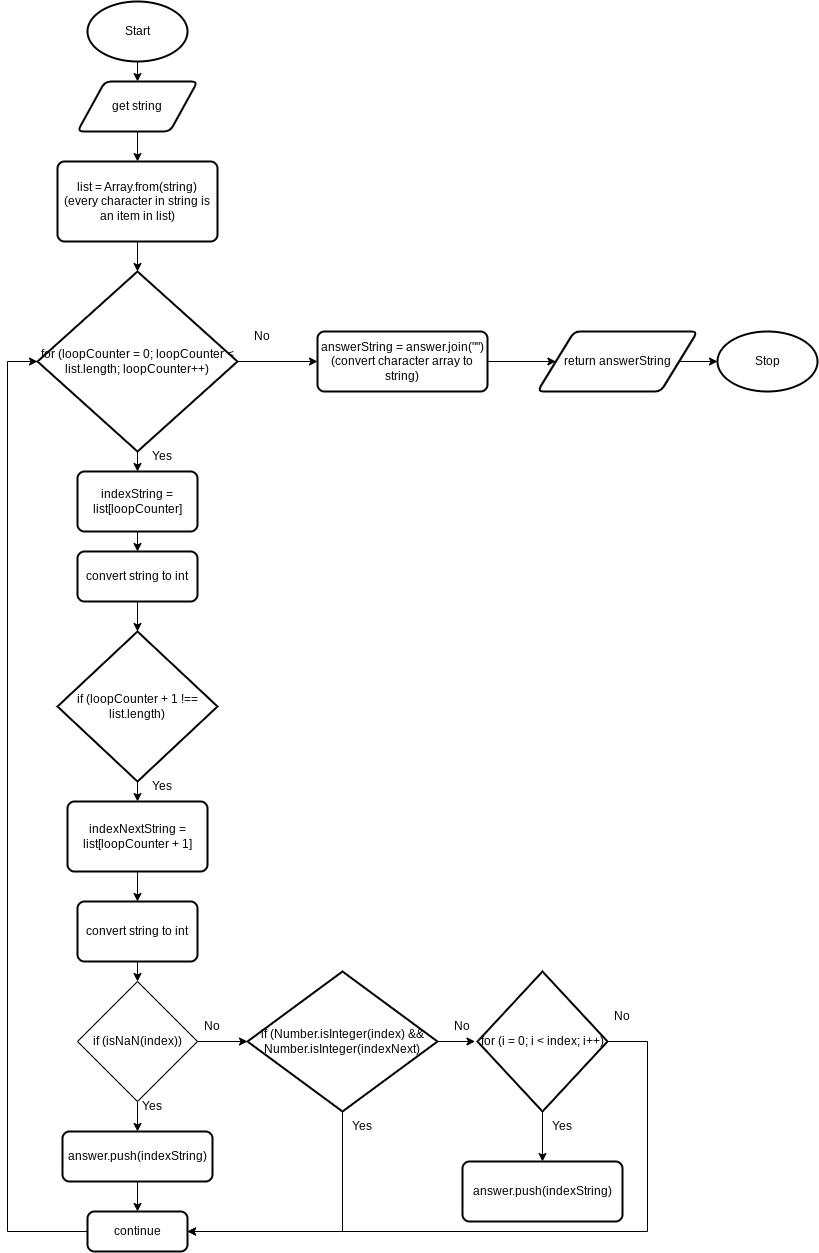

The diagram above was exported from draw.io. Its source (the exported page's mxGraphModel, read from the mxfile embedded in the PNG):
<mxGraphModel dx="1178" dy="570" grid="1" gridSize="10" guides="1" tooltips="1" connect="1" arrows="1" fold="1" page="1" pageScale="1" pageWidth="827" pageHeight="1169" math="0" shadow="0">
  <root>
    <mxCell id="0" />
    <mxCell id="1" parent="0" />
    <mxCell id="4" style="edgeStyle=none;html=1;exitX=0.5;exitY=1;exitDx=0;exitDy=0;exitPerimeter=0;entryX=0.5;entryY=0;entryDx=0;entryDy=0;" edge="1" parent="1" source="2" target="3">
      <mxGeometry relative="1" as="geometry" />
    </mxCell>
    <mxCell id="2" value="Start" style="strokeWidth=2;html=1;shape=mxgraph.flowchart.start_1;whiteSpace=wrap;" vertex="1" parent="1">
      <mxGeometry x="80" y="40" width="100" height="60" as="geometry" />
    </mxCell>
    <mxCell id="6" style="edgeStyle=none;html=1;exitX=0.5;exitY=1;exitDx=0;exitDy=0;entryX=0.5;entryY=0;entryDx=0;entryDy=0;" edge="1" parent="1" source="3" target="5">
      <mxGeometry relative="1" as="geometry" />
    </mxCell>
    <mxCell id="3" value="get string" style="shape=parallelogram;html=1;strokeWidth=2;perimeter=parallelogramPerimeter;whiteSpace=wrap;rounded=1;arcSize=12;size=0.23;" vertex="1" parent="1">
      <mxGeometry x="70" y="120" width="120" height="50" as="geometry" />
    </mxCell>
    <mxCell id="8" style="edgeStyle=none;html=1;exitX=0.5;exitY=1;exitDx=0;exitDy=0;entryX=0.5;entryY=0;entryDx=0;entryDy=0;entryPerimeter=0;" edge="1" parent="1" source="5" target="7">
      <mxGeometry relative="1" as="geometry" />
    </mxCell>
    <mxCell id="5" value="list = Array.from(string)&lt;br&gt;(every character in string is an item in list)" style="rounded=1;whiteSpace=wrap;html=1;absoluteArcSize=1;arcSize=14;strokeWidth=2;" vertex="1" parent="1">
      <mxGeometry x="50" y="200" width="160" height="80" as="geometry" />
    </mxCell>
    <mxCell id="10" style="edgeStyle=none;html=1;exitX=0.5;exitY=1;exitDx=0;exitDy=0;exitPerimeter=0;entryX=0.5;entryY=0;entryDx=0;entryDy=0;" edge="1" parent="1" source="7" target="9">
      <mxGeometry relative="1" as="geometry" />
    </mxCell>
    <mxCell id="52" style="edgeStyle=orthogonalEdgeStyle;rounded=0;html=1;exitX=1;exitY=0.5;exitDx=0;exitDy=0;exitPerimeter=0;entryX=0;entryY=0.5;entryDx=0;entryDy=0;" edge="1" parent="1" source="7" target="51">
      <mxGeometry relative="1" as="geometry" />
    </mxCell>
    <mxCell id="7" value="for (loopCounter = 0; loopCounter &amp;lt; list.length; loopCounter++)" style="strokeWidth=2;html=1;shape=mxgraph.flowchart.decision;whiteSpace=wrap;" vertex="1" parent="1">
      <mxGeometry x="30" y="310" width="200" height="180" as="geometry" />
    </mxCell>
    <mxCell id="13" style="edgeStyle=none;html=1;exitX=0.5;exitY=1;exitDx=0;exitDy=0;entryX=0.5;entryY=0;entryDx=0;entryDy=0;" edge="1" parent="1" source="9" target="12">
      <mxGeometry relative="1" as="geometry" />
    </mxCell>
    <mxCell id="9" value="indexString = list[loopCounter]" style="rounded=1;whiteSpace=wrap;html=1;absoluteArcSize=1;arcSize=14;strokeWidth=2;" vertex="1" parent="1">
      <mxGeometry x="70" y="510" width="120" height="60" as="geometry" />
    </mxCell>
    <mxCell id="15" style="edgeStyle=none;html=1;exitX=0.5;exitY=1;exitDx=0;exitDy=0;entryX=0.5;entryY=0;entryDx=0;entryDy=0;entryPerimeter=0;" edge="1" parent="1" source="12" target="14">
      <mxGeometry relative="1" as="geometry" />
    </mxCell>
    <mxCell id="12" value="convert string to int" style="rounded=1;whiteSpace=wrap;html=1;absoluteArcSize=1;arcSize=14;strokeWidth=2;" vertex="1" parent="1">
      <mxGeometry x="70" y="590" width="120" height="50" as="geometry" />
    </mxCell>
    <mxCell id="17" style="edgeStyle=none;html=1;exitX=0.5;exitY=1;exitDx=0;exitDy=0;exitPerimeter=0;entryX=0.5;entryY=0;entryDx=0;entryDy=0;" edge="1" parent="1" source="14" target="16">
      <mxGeometry relative="1" as="geometry" />
    </mxCell>
    <mxCell id="14" value="if (loopCounter + 1 !== list.length)" style="strokeWidth=2;html=1;shape=mxgraph.flowchart.decision;whiteSpace=wrap;" vertex="1" parent="1">
      <mxGeometry x="50" y="670" width="160" height="150" as="geometry" />
    </mxCell>
    <mxCell id="19" style="edgeStyle=none;html=1;exitX=0.5;exitY=1;exitDx=0;exitDy=0;entryX=0.5;entryY=0;entryDx=0;entryDy=0;" edge="1" parent="1" source="16" target="18">
      <mxGeometry relative="1" as="geometry" />
    </mxCell>
    <mxCell id="16" value="indexNextString = list[loopCounter + 1]" style="rounded=1;whiteSpace=wrap;html=1;absoluteArcSize=1;arcSize=14;strokeWidth=2;" vertex="1" parent="1">
      <mxGeometry x="60" y="840" width="140" height="70" as="geometry" />
    </mxCell>
    <mxCell id="23" style="edgeStyle=none;html=1;exitX=0.5;exitY=1;exitDx=0;exitDy=0;entryX=0.5;entryY=0;entryDx=0;entryDy=0;" edge="1" parent="1" source="18" target="22">
      <mxGeometry relative="1" as="geometry" />
    </mxCell>
    <mxCell id="18" value="convert string to int" style="rounded=1;whiteSpace=wrap;html=1;absoluteArcSize=1;arcSize=14;strokeWidth=2;" vertex="1" parent="1">
      <mxGeometry x="70" y="940" width="120" height="60" as="geometry" />
    </mxCell>
    <mxCell id="20" value="Yes" style="text;html=1;strokeColor=none;fillColor=none;align=center;verticalAlign=middle;whiteSpace=wrap;rounded=0;" vertex="1" parent="1">
      <mxGeometry x="130" y="810" width="50" height="30" as="geometry" />
    </mxCell>
    <mxCell id="21" value="Yes" style="text;html=1;strokeColor=none;fillColor=none;align=center;verticalAlign=middle;whiteSpace=wrap;rounded=0;" vertex="1" parent="1">
      <mxGeometry x="130" y="480" width="50" height="30" as="geometry" />
    </mxCell>
    <mxCell id="25" style="edgeStyle=none;html=1;exitX=0.5;exitY=1;exitDx=0;exitDy=0;entryX=0.5;entryY=0;entryDx=0;entryDy=0;" edge="1" parent="1" source="22" target="24">
      <mxGeometry relative="1" as="geometry" />
    </mxCell>
    <mxCell id="32" style="edgeStyle=orthogonalEdgeStyle;rounded=0;html=1;exitX=1;exitY=0.5;exitDx=0;exitDy=0;entryX=0;entryY=0.5;entryDx=0;entryDy=0;entryPerimeter=0;" edge="1" parent="1" source="22" target="31">
      <mxGeometry relative="1" as="geometry" />
    </mxCell>
    <mxCell id="22" value="if (isNaN(index))" style="rhombus;whiteSpace=wrap;html=1;" vertex="1" parent="1">
      <mxGeometry x="70" y="1020" width="120" height="120" as="geometry" />
    </mxCell>
    <mxCell id="29" style="edgeStyle=none;html=1;exitX=0.5;exitY=1;exitDx=0;exitDy=0;entryX=0.5;entryY=0;entryDx=0;entryDy=0;" edge="1" parent="1" source="24" target="28">
      <mxGeometry relative="1" as="geometry" />
    </mxCell>
    <mxCell id="24" value="answer.push(indexString)" style="rounded=1;whiteSpace=wrap;html=1;absoluteArcSize=1;arcSize=14;strokeWidth=2;" vertex="1" parent="1">
      <mxGeometry x="55" y="1170" width="150" height="50" as="geometry" />
    </mxCell>
    <mxCell id="26" value="Yes" style="text;html=1;strokeColor=none;fillColor=none;align=center;verticalAlign=middle;whiteSpace=wrap;rounded=0;" vertex="1" parent="1">
      <mxGeometry x="120" y="1130" width="50" height="30" as="geometry" />
    </mxCell>
    <mxCell id="39" style="edgeStyle=orthogonalEdgeStyle;rounded=0;html=1;exitX=0;exitY=0.5;exitDx=0;exitDy=0;entryX=0;entryY=0.5;entryDx=0;entryDy=0;entryPerimeter=0;" edge="1" parent="1" source="28" target="7">
      <mxGeometry relative="1" as="geometry">
        <Array as="points">
          <mxPoint y="1270" />
          <mxPoint y="400" />
        </Array>
      </mxGeometry>
    </mxCell>
    <mxCell id="28" value="continue" style="rounded=1;whiteSpace=wrap;html=1;absoluteArcSize=1;arcSize=14;strokeWidth=2;" vertex="1" parent="1">
      <mxGeometry x="80" y="1250" width="100" height="40" as="geometry" />
    </mxCell>
    <mxCell id="38" style="edgeStyle=orthogonalEdgeStyle;rounded=0;html=1;exitX=0.5;exitY=1;exitDx=0;exitDy=0;exitPerimeter=0;entryX=1;entryY=0.5;entryDx=0;entryDy=0;" edge="1" parent="1" source="31" target="28">
      <mxGeometry relative="1" as="geometry" />
    </mxCell>
    <mxCell id="31" value="if (Number.isInteger(index) &amp;amp;&amp;amp; Number.isInteger(indexNext)" style="strokeWidth=2;html=1;shape=mxgraph.flowchart.decision;whiteSpace=wrap;" vertex="1" parent="1">
      <mxGeometry x="240" y="1010" width="190" height="140" as="geometry" />
    </mxCell>
    <mxCell id="33" value="No" style="text;html=1;strokeColor=none;fillColor=none;align=center;verticalAlign=middle;whiteSpace=wrap;rounded=0;" vertex="1" parent="1">
      <mxGeometry x="180" y="1050" width="50" height="30" as="geometry" />
    </mxCell>
    <mxCell id="40" value="Yes" style="text;html=1;strokeColor=none;fillColor=none;align=center;verticalAlign=middle;whiteSpace=wrap;rounded=0;" vertex="1" parent="1">
      <mxGeometry x="330" y="1150" width="50" height="30" as="geometry" />
    </mxCell>
    <mxCell id="45" style="edgeStyle=orthogonalEdgeStyle;rounded=0;html=1;exitX=0.5;exitY=1;exitDx=0;exitDy=0;exitPerimeter=0;entryX=0.5;entryY=0;entryDx=0;entryDy=0;" edge="1" parent="1" source="41" target="44">
      <mxGeometry relative="1" as="geometry" />
    </mxCell>
    <mxCell id="49" style="edgeStyle=orthogonalEdgeStyle;rounded=0;html=1;exitX=1;exitY=0.5;exitDx=0;exitDy=0;exitPerimeter=0;entryX=1;entryY=0.5;entryDx=0;entryDy=0;" edge="1" parent="1" source="41" target="28">
      <mxGeometry relative="1" as="geometry">
        <Array as="points">
          <mxPoint x="640" y="1080" />
          <mxPoint x="640" y="1270" />
        </Array>
      </mxGeometry>
    </mxCell>
    <mxCell id="41" value="for (i = 0; i &amp;lt; index; i++)" style="strokeWidth=2;html=1;shape=mxgraph.flowchart.decision;whiteSpace=wrap;" vertex="1" parent="1">
      <mxGeometry x="470" y="1010" width="130" height="140" as="geometry" />
    </mxCell>
    <mxCell id="43" value="No" style="text;html=1;strokeColor=none;fillColor=none;align=center;verticalAlign=middle;whiteSpace=wrap;rounded=0;" vertex="1" parent="1">
      <mxGeometry x="430" y="1050" width="50" height="30" as="geometry" />
    </mxCell>
    <mxCell id="44" value="answer.push(indexString)" style="rounded=1;whiteSpace=wrap;html=1;absoluteArcSize=1;arcSize=14;strokeWidth=2;" vertex="1" parent="1">
      <mxGeometry x="455" y="1200" width="160" height="60" as="geometry" />
    </mxCell>
    <mxCell id="46" style="edgeStyle=orthogonalEdgeStyle;rounded=0;html=1;exitX=0;exitY=1;exitDx=0;exitDy=0;entryX=0.75;entryY=1;entryDx=0;entryDy=0;" edge="1" parent="1" source="43" target="43">
      <mxGeometry relative="1" as="geometry" />
    </mxCell>
    <mxCell id="48" value="Yes" style="text;html=1;strokeColor=none;fillColor=none;align=center;verticalAlign=middle;whiteSpace=wrap;rounded=0;" vertex="1" parent="1">
      <mxGeometry x="530" y="1150" width="50" height="30" as="geometry" />
    </mxCell>
    <mxCell id="50" value="No" style="text;html=1;strokeColor=none;fillColor=none;align=center;verticalAlign=middle;whiteSpace=wrap;rounded=0;" vertex="1" parent="1">
      <mxGeometry x="590" y="1040" width="50" height="30" as="geometry" />
    </mxCell>
    <mxCell id="56" style="edgeStyle=orthogonalEdgeStyle;rounded=0;html=1;exitX=1;exitY=0.5;exitDx=0;exitDy=0;entryX=0;entryY=0.5;entryDx=0;entryDy=0;" edge="1" parent="1" source="51" target="55">
      <mxGeometry relative="1" as="geometry" />
    </mxCell>
    <mxCell id="51" value="answerString = answer.join(&quot;&quot;)&lt;br&gt;(convert character array to string)" style="rounded=1;whiteSpace=wrap;html=1;absoluteArcSize=1;arcSize=14;strokeWidth=2;" vertex="1" parent="1">
      <mxGeometry x="310" y="370" width="170" height="60" as="geometry" />
    </mxCell>
    <mxCell id="53" value="No" style="text;html=1;strokeColor=none;fillColor=none;align=center;verticalAlign=middle;whiteSpace=wrap;rounded=0;" vertex="1" parent="1">
      <mxGeometry x="230" y="360" width="50" height="30" as="geometry" />
    </mxCell>
    <mxCell id="58" style="edgeStyle=orthogonalEdgeStyle;rounded=0;html=1;exitX=1;exitY=0.5;exitDx=0;exitDy=0;entryX=0;entryY=0.5;entryDx=0;entryDy=0;entryPerimeter=0;" edge="1" parent="1" source="55" target="57">
      <mxGeometry relative="1" as="geometry" />
    </mxCell>
    <mxCell id="55" value="return answerString" style="shape=parallelogram;html=1;strokeWidth=2;perimeter=parallelogramPerimeter;whiteSpace=wrap;rounded=1;arcSize=12;size=0.23;" vertex="1" parent="1">
      <mxGeometry x="530" y="370" width="160" height="60" as="geometry" />
    </mxCell>
    <mxCell id="57" value="Stop" style="strokeWidth=2;html=1;shape=mxgraph.flowchart.start_1;whiteSpace=wrap;" vertex="1" parent="1">
      <mxGeometry x="710" y="370" width="100" height="60" as="geometry" />
    </mxCell>
  </root>
</mxGraphModel>